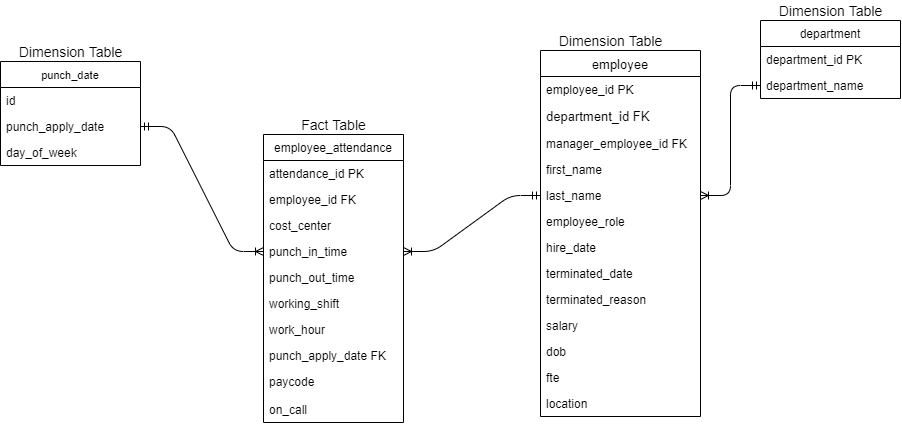

The diagram above was exported from draw.io. Its source (the exported page's mxGraphModel, read from the mxfile embedded in the PNG):
<mxGraphModel dx="1483" dy="770" grid="1" gridSize="10" guides="1" tooltips="1" connect="1" arrows="1" fold="1" page="1" pageScale="1" pageWidth="827" pageHeight="1169" math="0" shadow="0">
  <root>
    <mxCell id="0" />
    <mxCell id="1" parent="0" />
    <mxCell id="NiNC5PD55eEqNTgZ0jzD-5" value="department" style="swimlane;fontStyle=0;childLayout=stackLayout;horizontal=1;startSize=26;horizontalStack=0;resizeParent=1;resizeParentMax=0;resizeLast=0;collapsible=1;marginBottom=0;" parent="1" vertex="1">
      <mxGeometry x="850" y="50" width="140" height="78" as="geometry" />
    </mxCell>
    <mxCell id="NiNC5PD55eEqNTgZ0jzD-6" value="department_id PK" style="text;strokeColor=none;fillColor=none;align=left;verticalAlign=top;spacingLeft=4;spacingRight=4;overflow=hidden;rotatable=0;points=[[0,0.5],[1,0.5]];portConstraint=eastwest;" parent="NiNC5PD55eEqNTgZ0jzD-5" vertex="1">
      <mxGeometry y="26" width="140" height="26" as="geometry" />
    </mxCell>
    <mxCell id="NiNC5PD55eEqNTgZ0jzD-7" value="department_name" style="text;strokeColor=none;fillColor=none;align=left;verticalAlign=top;spacingLeft=4;spacingRight=4;overflow=hidden;rotatable=0;points=[[0,0.5],[1,0.5]];portConstraint=eastwest;" parent="NiNC5PD55eEqNTgZ0jzD-5" vertex="1">
      <mxGeometry y="52" width="140" height="26" as="geometry" />
    </mxCell>
    <mxCell id="NiNC5PD55eEqNTgZ0jzD-9" value="employee" style="swimlane;fontStyle=0;childLayout=stackLayout;horizontal=1;startSize=26;horizontalStack=0;resizeParent=1;resizeParentMax=0;resizeLast=0;collapsible=1;marginBottom=0;fontSize=13;" parent="1" vertex="1">
      <mxGeometry x="630" y="80" width="160" height="366" as="geometry" />
    </mxCell>
    <mxCell id="NiNC5PD55eEqNTgZ0jzD-10" value="employee_id PK" style="text;strokeColor=none;fillColor=none;align=left;verticalAlign=top;spacingLeft=4;spacingRight=4;overflow=hidden;rotatable=0;points=[[0,0.5],[1,0.5]];portConstraint=eastwest;" parent="NiNC5PD55eEqNTgZ0jzD-9" vertex="1">
      <mxGeometry y="26" width="160" height="26" as="geometry" />
    </mxCell>
    <mxCell id="lc8a-9nnhipJQTxzLVIG-1" value="department_id FK&#10;" style="text;strokeColor=none;fillColor=none;align=left;verticalAlign=top;spacingLeft=4;spacingRight=4;overflow=hidden;rotatable=0;points=[[0,0.5],[1,0.5]];portConstraint=eastwest;fontSize=13;" vertex="1" parent="NiNC5PD55eEqNTgZ0jzD-9">
      <mxGeometry y="52" width="160" height="28" as="geometry" />
    </mxCell>
    <mxCell id="lc8a-9nnhipJQTxzLVIG-5" value="manager_employee_id FK" style="text;strokeColor=none;fillColor=none;align=left;verticalAlign=top;spacingLeft=4;spacingRight=4;overflow=hidden;rotatable=0;points=[[0,0.5],[1,0.5]];portConstraint=eastwest;" vertex="1" parent="NiNC5PD55eEqNTgZ0jzD-9">
      <mxGeometry y="80" width="160" height="26" as="geometry" />
    </mxCell>
    <mxCell id="NiNC5PD55eEqNTgZ0jzD-11" value="first_name" style="text;strokeColor=none;fillColor=none;align=left;verticalAlign=top;spacingLeft=4;spacingRight=4;overflow=hidden;rotatable=0;points=[[0,0.5],[1,0.5]];portConstraint=eastwest;" parent="NiNC5PD55eEqNTgZ0jzD-9" vertex="1">
      <mxGeometry y="106" width="160" height="26" as="geometry" />
    </mxCell>
    <mxCell id="NiNC5PD55eEqNTgZ0jzD-12" value="last_name" style="text;strokeColor=none;fillColor=none;align=left;verticalAlign=top;spacingLeft=4;spacingRight=4;overflow=hidden;rotatable=0;points=[[0,0.5],[1,0.5]];portConstraint=eastwest;" parent="NiNC5PD55eEqNTgZ0jzD-9" vertex="1">
      <mxGeometry y="132" width="160" height="26" as="geometry" />
    </mxCell>
    <mxCell id="NiNC5PD55eEqNTgZ0jzD-32" value="employee_role" style="text;strokeColor=none;fillColor=none;align=left;verticalAlign=top;spacingLeft=4;spacingRight=4;overflow=hidden;rotatable=0;points=[[0,0.5],[1,0.5]];portConstraint=eastwest;" parent="NiNC5PD55eEqNTgZ0jzD-9" vertex="1">
      <mxGeometry y="158" width="160" height="26" as="geometry" />
    </mxCell>
    <mxCell id="NiNC5PD55eEqNTgZ0jzD-33" value="hire_date" style="text;strokeColor=none;fillColor=none;align=left;verticalAlign=top;spacingLeft=4;spacingRight=4;overflow=hidden;rotatable=0;points=[[0,0.5],[1,0.5]];portConstraint=eastwest;" parent="NiNC5PD55eEqNTgZ0jzD-9" vertex="1">
      <mxGeometry y="184" width="160" height="26" as="geometry" />
    </mxCell>
    <mxCell id="NiNC5PD55eEqNTgZ0jzD-34" value="terminated_date" style="text;strokeColor=none;fillColor=none;align=left;verticalAlign=top;spacingLeft=4;spacingRight=4;overflow=hidden;rotatable=0;points=[[0,0.5],[1,0.5]];portConstraint=eastwest;" parent="NiNC5PD55eEqNTgZ0jzD-9" vertex="1">
      <mxGeometry y="210" width="160" height="26" as="geometry" />
    </mxCell>
    <mxCell id="NiNC5PD55eEqNTgZ0jzD-35" value="terminated_reason    " style="text;strokeColor=none;fillColor=none;align=left;verticalAlign=top;spacingLeft=4;spacingRight=4;overflow=hidden;rotatable=0;points=[[0,0.5],[1,0.5]];portConstraint=eastwest;" parent="NiNC5PD55eEqNTgZ0jzD-9" vertex="1">
      <mxGeometry y="236" width="160" height="26" as="geometry" />
    </mxCell>
    <mxCell id="lc8a-9nnhipJQTxzLVIG-14" value="salary" style="text;strokeColor=none;fillColor=none;align=left;verticalAlign=top;spacingLeft=4;spacingRight=4;overflow=hidden;rotatable=0;points=[[0,0.5],[1,0.5]];portConstraint=eastwest;" vertex="1" parent="NiNC5PD55eEqNTgZ0jzD-9">
      <mxGeometry y="262" width="160" height="26" as="geometry" />
    </mxCell>
    <mxCell id="NiNC5PD55eEqNTgZ0jzD-36" value="dob" style="text;strokeColor=none;fillColor=none;align=left;verticalAlign=top;spacingLeft=4;spacingRight=4;overflow=hidden;rotatable=0;points=[[0,0.5],[1,0.5]];portConstraint=eastwest;" parent="NiNC5PD55eEqNTgZ0jzD-9" vertex="1">
      <mxGeometry y="288" width="160" height="26" as="geometry" />
    </mxCell>
    <mxCell id="NiNC5PD55eEqNTgZ0jzD-37" value="fte" style="text;strokeColor=none;fillColor=none;align=left;verticalAlign=top;spacingLeft=4;spacingRight=4;overflow=hidden;rotatable=0;points=[[0,0.5],[1,0.5]];portConstraint=eastwest;" parent="NiNC5PD55eEqNTgZ0jzD-9" vertex="1">
      <mxGeometry y="314" width="160" height="26" as="geometry" />
    </mxCell>
    <mxCell id="NiNC5PD55eEqNTgZ0jzD-38" value="location" style="text;strokeColor=none;fillColor=none;align=left;verticalAlign=top;spacingLeft=4;spacingRight=4;overflow=hidden;rotatable=0;points=[[0,0.5],[1,0.5]];portConstraint=eastwest;" parent="NiNC5PD55eEqNTgZ0jzD-9" vertex="1">
      <mxGeometry y="340" width="160" height="26" as="geometry" />
    </mxCell>
    <mxCell id="NiNC5PD55eEqNTgZ0jzD-24" value="&lt;font style=&quot;font-size: 14px&quot;&gt;Dimension Table&lt;/font&gt;" style="text;html=1;align=center;verticalAlign=middle;resizable=0;points=[];autosize=1;strokeColor=none;fillColor=none;" parent="1" vertex="1">
      <mxGeometry x="640" y="60" width="120" height="20" as="geometry" />
    </mxCell>
    <mxCell id="NiNC5PD55eEqNTgZ0jzD-25" value="&lt;font style=&quot;font-size: 14px&quot;&gt;Fact Table&lt;/font&gt;" style="text;html=1;align=center;verticalAlign=middle;resizable=0;points=[];autosize=1;strokeColor=none;fillColor=none;" parent="1" vertex="1">
      <mxGeometry x="383" y="144" width="80" height="20" as="geometry" />
    </mxCell>
    <mxCell id="NiNC5PD55eEqNTgZ0jzD-26" value="&lt;font style=&quot;font-size: 14px&quot;&gt;Dimension Table&lt;/font&gt;" style="text;html=1;align=center;verticalAlign=middle;resizable=0;points=[];autosize=1;strokeColor=none;fillColor=none;" parent="1" vertex="1">
      <mxGeometry x="100" y="71" width="120" height="20" as="geometry" />
    </mxCell>
    <mxCell id="NiNC5PD55eEqNTgZ0jzD-49" value="employee_attendance" style="swimlane;fontStyle=0;childLayout=stackLayout;horizontal=1;startSize=26;horizontalStack=0;resizeParent=1;resizeParentMax=0;resizeLast=0;collapsible=1;marginBottom=0;" parent="1" vertex="1">
      <mxGeometry x="353" y="164" width="140" height="288" as="geometry" />
    </mxCell>
    <mxCell id="lc8a-9nnhipJQTxzLVIG-2" value="attendance_id PK" style="text;strokeColor=none;fillColor=none;align=left;verticalAlign=top;spacingLeft=4;spacingRight=4;overflow=hidden;rotatable=0;points=[[0,0.5],[1,0.5]];portConstraint=eastwest;" vertex="1" parent="NiNC5PD55eEqNTgZ0jzD-49">
      <mxGeometry y="26" width="140" height="26" as="geometry" />
    </mxCell>
    <mxCell id="NiNC5PD55eEqNTgZ0jzD-50" value="employee_id FK" style="text;strokeColor=none;fillColor=none;align=left;verticalAlign=top;spacingLeft=4;spacingRight=4;overflow=hidden;rotatable=0;points=[[0,0.5],[1,0.5]];portConstraint=eastwest;" parent="NiNC5PD55eEqNTgZ0jzD-49" vertex="1">
      <mxGeometry y="52" width="140" height="26" as="geometry" />
    </mxCell>
    <mxCell id="NiNC5PD55eEqNTgZ0jzD-52" value="cost_center " style="text;strokeColor=none;fillColor=none;align=left;verticalAlign=top;spacingLeft=4;spacingRight=4;overflow=hidden;rotatable=0;points=[[0,0.5],[1,0.5]];portConstraint=eastwest;" parent="NiNC5PD55eEqNTgZ0jzD-49" vertex="1">
      <mxGeometry y="78" width="140" height="26" as="geometry" />
    </mxCell>
    <mxCell id="NiNC5PD55eEqNTgZ0jzD-53" value="punch_in_time" style="text;strokeColor=none;fillColor=none;align=left;verticalAlign=top;spacingLeft=4;spacingRight=4;overflow=hidden;rotatable=0;points=[[0,0.5],[1,0.5]];portConstraint=eastwest;" parent="NiNC5PD55eEqNTgZ0jzD-49" vertex="1">
      <mxGeometry y="104" width="140" height="26" as="geometry" />
    </mxCell>
    <mxCell id="NiNC5PD55eEqNTgZ0jzD-54" value="punch_out_time" style="text;strokeColor=none;fillColor=none;align=left;verticalAlign=top;spacingLeft=4;spacingRight=4;overflow=hidden;rotatable=0;points=[[0,0.5],[1,0.5]];portConstraint=eastwest;" parent="NiNC5PD55eEqNTgZ0jzD-49" vertex="1">
      <mxGeometry y="130" width="140" height="26" as="geometry" />
    </mxCell>
    <mxCell id="lc8a-9nnhipJQTxzLVIG-12" value="working_shift" style="text;strokeColor=none;fillColor=none;align=left;verticalAlign=top;spacingLeft=4;spacingRight=4;overflow=hidden;rotatable=0;points=[[0,0.5],[1,0.5]];portConstraint=eastwest;" vertex="1" parent="NiNC5PD55eEqNTgZ0jzD-49">
      <mxGeometry y="156" width="140" height="26" as="geometry" />
    </mxCell>
    <mxCell id="lc8a-9nnhipJQTxzLVIG-13" value="work_hour" style="text;strokeColor=none;fillColor=none;align=left;verticalAlign=top;spacingLeft=4;spacingRight=4;overflow=hidden;rotatable=0;points=[[0,0.5],[1,0.5]];portConstraint=eastwest;" vertex="1" parent="NiNC5PD55eEqNTgZ0jzD-49">
      <mxGeometry y="182" width="140" height="26" as="geometry" />
    </mxCell>
    <mxCell id="NiNC5PD55eEqNTgZ0jzD-55" value="punch_apply_date FK" style="text;strokeColor=none;fillColor=none;align=left;verticalAlign=top;spacingLeft=4;spacingRight=4;overflow=hidden;rotatable=0;points=[[0,0.5],[1,0.5]];portConstraint=eastwest;" parent="NiNC5PD55eEqNTgZ0jzD-49" vertex="1">
      <mxGeometry y="208" width="140" height="26" as="geometry" />
    </mxCell>
    <mxCell id="NiNC5PD55eEqNTgZ0jzD-56" value="paycode" style="text;strokeColor=none;fillColor=none;align=left;verticalAlign=top;spacingLeft=4;spacingRight=4;overflow=hidden;rotatable=0;points=[[0,0.5],[1,0.5]];portConstraint=eastwest;" parent="NiNC5PD55eEqNTgZ0jzD-49" vertex="1">
      <mxGeometry y="234" width="140" height="28" as="geometry" />
    </mxCell>
    <mxCell id="lc8a-9nnhipJQTxzLVIG-4" value="on_call" style="text;strokeColor=none;fillColor=none;align=left;verticalAlign=top;spacingLeft=4;spacingRight=4;overflow=hidden;rotatable=0;points=[[0,0.5],[1,0.5]];portConstraint=eastwest;" vertex="1" parent="NiNC5PD55eEqNTgZ0jzD-49">
      <mxGeometry y="262" width="140" height="26" as="geometry" />
    </mxCell>
    <mxCell id="NiNC5PD55eEqNTgZ0jzD-58" value="" style="edgeStyle=entityRelationEdgeStyle;fontSize=12;html=1;endArrow=ERoneToMany;startArrow=ERmandOne;entryX=1;entryY=0.5;entryDx=0;entryDy=0;exitX=0;exitY=0.5;exitDx=0;exitDy=0;" parent="1" target="NiNC5PD55eEqNTgZ0jzD-53" edge="1" source="NiNC5PD55eEqNTgZ0jzD-12">
      <mxGeometry width="100" height="100" relative="1" as="geometry">
        <mxPoint x="540" y="130" as="sourcePoint" />
        <mxPoint x="593" y="183" as="targetPoint" />
      </mxGeometry>
    </mxCell>
    <mxCell id="lc8a-9nnhipJQTxzLVIG-3" value="" style="edgeStyle=entityRelationEdgeStyle;fontSize=12;html=1;endArrow=ERoneToMany;startArrow=ERmandOne;entryX=1;entryY=0.5;entryDx=0;entryDy=0;exitX=0;exitY=0.5;exitDx=0;exitDy=0;" edge="1" parent="1" source="NiNC5PD55eEqNTgZ0jzD-7" target="NiNC5PD55eEqNTgZ0jzD-12">
      <mxGeometry width="100" height="100" relative="1" as="geometry">
        <mxPoint x="907" y="70" as="sourcePoint" />
        <mxPoint x="769.9999999999998" y="173.9999999999999" as="targetPoint" />
      </mxGeometry>
    </mxCell>
    <mxCell id="lc8a-9nnhipJQTxzLVIG-6" value="punch_date" style="swimlane;fontStyle=0;childLayout=stackLayout;horizontal=1;startSize=26;horizontalStack=0;resizeParent=1;resizeParentMax=0;resizeLast=0;collapsible=1;marginBottom=0;fontSize=11;" vertex="1" parent="1">
      <mxGeometry x="90" y="91" width="140" height="104" as="geometry" />
    </mxCell>
    <mxCell id="lc8a-9nnhipJQTxzLVIG-7" value="id" style="text;strokeColor=none;fillColor=none;align=left;verticalAlign=top;spacingLeft=4;spacingRight=4;overflow=hidden;rotatable=0;points=[[0,0.5],[1,0.5]];portConstraint=eastwest;" vertex="1" parent="lc8a-9nnhipJQTxzLVIG-6">
      <mxGeometry y="26" width="140" height="26" as="geometry" />
    </mxCell>
    <mxCell id="lc8a-9nnhipJQTxzLVIG-8" value="punch_apply_date" style="text;strokeColor=none;fillColor=none;align=left;verticalAlign=top;spacingLeft=4;spacingRight=4;overflow=hidden;rotatable=0;points=[[0,0.5],[1,0.5]];portConstraint=eastwest;" vertex="1" parent="lc8a-9nnhipJQTxzLVIG-6">
      <mxGeometry y="52" width="140" height="26" as="geometry" />
    </mxCell>
    <mxCell id="lc8a-9nnhipJQTxzLVIG-9" value="day_of_week" style="text;strokeColor=none;fillColor=none;align=left;verticalAlign=top;spacingLeft=4;spacingRight=4;overflow=hidden;rotatable=0;points=[[0,0.5],[1,0.5]];portConstraint=eastwest;" vertex="1" parent="lc8a-9nnhipJQTxzLVIG-6">
      <mxGeometry y="78" width="140" height="26" as="geometry" />
    </mxCell>
    <mxCell id="lc8a-9nnhipJQTxzLVIG-10" value="" style="edgeStyle=entityRelationEdgeStyle;fontSize=12;html=1;endArrow=ERoneToMany;startArrow=ERmandOne;entryX=0;entryY=0.5;entryDx=0;entryDy=0;exitX=1;exitY=0.5;exitDx=0;exitDy=0;" edge="1" parent="1" source="lc8a-9nnhipJQTxzLVIG-8" target="NiNC5PD55eEqNTgZ0jzD-53">
      <mxGeometry width="100" height="100" relative="1" as="geometry">
        <mxPoint x="640" y="235" as="sourcePoint" />
        <mxPoint x="502.9999999999998" y="290.9999999999999" as="targetPoint" />
      </mxGeometry>
    </mxCell>
    <mxCell id="lc8a-9nnhipJQTxzLVIG-11" value="&lt;font style=&quot;font-size: 14px&quot;&gt;Dimension Table&lt;/font&gt;" style="text;html=1;align=center;verticalAlign=middle;resizable=0;points=[];autosize=1;strokeColor=none;fillColor=none;" vertex="1" parent="1">
      <mxGeometry x="860" y="30" width="120" height="20" as="geometry" />
    </mxCell>
  </root>
</mxGraphModel>